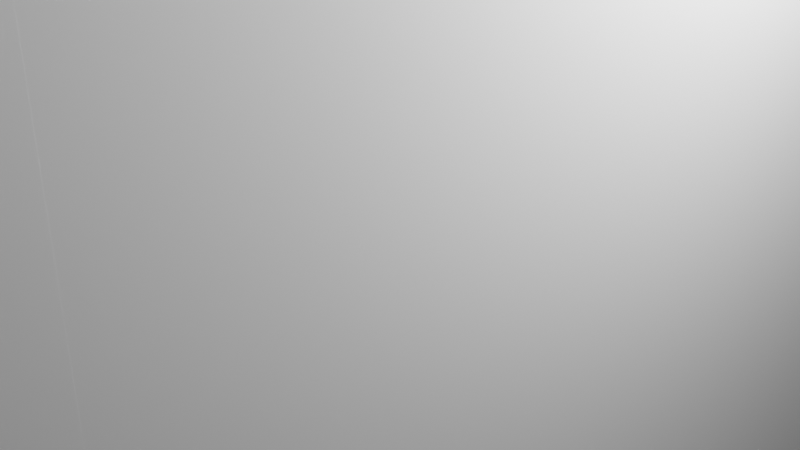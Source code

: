 # Source: Slaveliontrainer.blend  (saved by Blender 2.91.10; exported with 4.5.12 LTS)
import bpy
from mathutils import Matrix  # noqa: F401  (used for matrix-valued properties, if any)

bpy.ops.wm.read_factory_settings(use_empty=True)
scene = bpy.context.scene
scene.name = 'Scene'

# ---- collections
col_collection = bpy.data.collections.new('Collection'); scene.collection.children.link(col_collection)

# ---- world
world_world = bpy.data.worlds.new('World'); scene.world = world_world
world_world.use_nodes = True; world_world.node_tree.nodes.clear()
_N = world_world.node_tree.nodes; _L = world_world.node_tree.links
n0 = _N.new('ShaderNodeOutputWorld'); n0.name = 'World Output'; n0.location = (300, 300)
n1 = _N.new('ShaderNodeBackground'); n1.name = 'Background'; n1.location = (10, 300)
n1.inputs[0].default_value = (0.05088, 0.05088, 0.05088, 1.0)
_L.new(n1.outputs[0], n0.inputs[0])
n0.is_active_output = True
world_world.color = (0.05088, 0.05088, 0.05088)
world_world.use_sun_shadow = False
world_world.sun_shadow_jitter_overblur = 0.0

# ---- cameras
cam_camera = bpy.data.cameras.new('Camera')
cam_camera.clip_end = 100.0
cam_camera.ortho_scale = 7.314

# ---- lights
light_light = bpy.data.lights.new('Light', 'POINT')
light_light.transmission_factor = 0.0
light_light.energy = 1000.0
light_light.shadow_soft_size = 0.1
light_light.shadow_maximum_resolution = 0.006
light_light.use_absolute_resolution = True

# ---- meshes
me_w_rfel = bpy.data.meshes.new('Würfel')
me_w_rfel.from_pydata([(0.0, 0.0, -4.0), (0.0, 0.0, 4.0), (0.0, 8.0, -4.0), (0.0, 8.0, 4.0), (8.0, 0.0, -4.0), (8.0, 0.0, 4.0), (8.0, 8.0, -4.0), (8.0, 8.0, 4.0)], [], [(0, 1, 3, 2), (2, 3, 7, 6), (6, 7, 5, 4), (4, 5, 1, 0), (2, 6, 4, 0), (7, 3, 1, 5)])
_uv = me_w_rfel.uv_layers.new(name='UV-Map')
_uv.uv.foreach_set('vector', [0.5938, 0.5, 0.5938, 0.625, 0.4688, 0.625, 0.4688, 0.5, 0.4688, 0.5, 0.4688, 0.625, 0.3438, 0.625, 0.3438, 0.5, 0.8438, 0.5, 0.8438, 0.625, 0.7188, 0.625, 0.7188, 0.5, 0.7188, 0.5, 0.7188, 0.625, 0.5938, 0.625, 0.5938, 0.5, 0.5938, 0.625, 0.5938, 0.75, 0.7188, 0.75, 0.7188, 0.625, 0.4688, 0.75, 0.4688, 0.625, 0.5938, 0.625, 0.5938, 0.75])
me_w_rfel.use_remesh_fix_poles = True
me_w_rfel.use_remesh_preserve_attributes = False
me_w_rfel.use_mirror_vertex_groups = False
me_w_rfel.update()
me_w_rfel_001 = bpy.data.meshes.new('Würfel.001')
me_w_rfel_001.from_pydata([(2.0, -1.0, -11.0), (2.0, -1.0, 8.0), (2.0, 9.0, -11.0), (2.0, 9.0, 8.0), (7.0, -1.0, -11.0), (7.0, -1.0, 8.0), (7.0, 9.0, -11.0), (7.0, 9.0, 8.0)], [], [(0, 1, 3, 2), (2, 3, 7, 6), (6, 7, 5, 4), (4, 5, 1, 0), (2, 6, 4, 0), (7, 3, 1, 5)])
_uv = me_w_rfel_001.uv_layers.new(name='UV-Map')
_uv.uv.foreach_set('vector', [0.2344, 0.625, 0.2344, 0.9219, 0.07812, 0.9219, 0.07812, 0.625, 0.07812, 0.625, 0.07812, 0.9219, 0.0, 0.9219, 0.0, 0.625, 0.4688, 0.625, 0.4688, 0.9219, 0.3125, 0.9219, 0.3125, 0.625, 0.3125, 0.625, 0.3125, 0.9219, 0.2344, 0.9219, 0.2344, 0.625, 0.2344, 0.9219, 0.2344, 1.0, 0.3906, 1.0, 0.3906, 0.9219, 0.07812, 1.0, 0.07812, 0.9219, 0.2344, 0.9219, 0.2344, 1.0])
me_w_rfel_001.use_remesh_fix_poles = True
me_w_rfel_001.use_remesh_preserve_attributes = False
me_w_rfel_001.use_mirror_vertex_groups = False
me_w_rfel_001.update()
me_w_rfel_002 = bpy.data.meshes.new('Würfel.002')
me_w_rfel_002.from_pydata([(2.0, -2.0, -6.0), (2.0, -2.0, 3.0), (2.0, 3.0, -6.0), (2.0, 3.0, 3.0), (7.0, -2.0, -6.0), (7.0, -2.0, 3.0), (7.0, 3.0, -6.0), (7.0, 3.0, 3.0)], [], [(0, 1, 3, 2), (2, 3, 7, 6), (6, 7, 5, 4), (4, 5, 1, 0), (2, 6, 4, 0), (7, 3, 1, 5)])
_uv = me_w_rfel_002.uv_layers.new(name='UV-Map')
_uv.uv.foreach_set('vector', [0.7188, 0.2812, 0.7188, 0.4219, 0.6406, 0.4219, 0.6406, 0.2812, 0.6406, 0.2812, 0.6406, 0.4219, 0.5625, 0.4219, 0.5625, 0.2812, 0.875, 0.2812, 0.875, 0.4219, 0.7969, 0.4219, 0.7969, 0.2812, 0.7969, 0.2812, 0.7969, 0.4219, 0.7188, 0.4219, 0.7188, 0.2812, 0.7188, 0.4219, 0.7188, 0.5, 0.7969, 0.5, 0.7969, 0.4219, 0.6406, 0.5, 0.6406, 0.4219, 0.7188, 0.4219, 0.7188, 0.5])
me_w_rfel_002.use_remesh_fix_poles = True
me_w_rfel_002.use_remesh_preserve_attributes = False
me_w_rfel_002.use_mirror_vertex_groups = False
me_w_rfel_002.update()
me_w_rfel_003 = bpy.data.meshes.new('Würfel.003')
me_w_rfel_003.from_pydata([(2.0, -1.0, -6.0), (2.0, -1.0, 8.0), (2.0, 3.0, -6.0), (2.0, 3.0, 8.0), (7.0, -1.0, -6.0), (7.0, -1.0, 8.0), (7.0, 3.0, -6.0), (7.0, 3.0, 8.0)], [], [(0, 1, 3, 2), (2, 3, 7, 6), (6, 7, 5, 4), (4, 5, 1, 0), (2, 6, 4, 0), (7, 3, 1, 5)])
_uv = me_w_rfel_003.uv_layers.new(name='UV-Map')
_uv.uv.foreach_set('vector', [0.4219, 0.2031, 0.4219, 0.4219, 0.3594, 0.4219, 0.3594, 0.2031, 0.3594, 0.2031, 0.3594, 0.4219, 0.2812, 0.4219, 0.2812, 0.2031, 0.5625, 0.2031, 0.5625, 0.4219, 0.5, 0.4219, 0.5, 0.2031, 0.5, 0.2031, 0.5, 0.4219, 0.4219, 0.4219, 0.4219, 0.2031, 0.4219, 0.4219, 0.4219, 0.5, 0.4844, 0.5, 0.4844, 0.4219, 0.3594, 0.5, 0.3594, 0.4219, 0.4219, 0.4219, 0.4219, 0.5])
me_w_rfel_003.use_remesh_fix_poles = True
me_w_rfel_003.use_remesh_preserve_attributes = False
me_w_rfel_003.use_mirror_vertex_groups = False
me_w_rfel_003.update()
me_w_rfel_004 = bpy.data.meshes.new('Würfel.004')
me_w_rfel_004.from_pydata([(2.0, -2.0, -6.0), (2.0, -2.0, 8.0), (2.0, 2.0, -6.0), (2.0, 2.0, 8.0), (7.0, -2.0, -6.0), (7.0, -2.0, 8.0), (7.0, 2.0, -6.0), (7.0, 2.0, 8.0)], [], [(0, 1, 3, 2), (2, 3, 7, 6), (6, 7, 5, 4), (4, 5, 1, 0), (2, 6, 4, 0), (7, 3, 1, 5)])
_uv = me_w_rfel_004.uv_layers.new(name='UV-Map')
_uv.uv.foreach_set('vector', [0.1406, 0.3281, 0.1406, 0.5469, 0.07812, 0.5469, 0.07812, 0.3281, 0.07812, 0.3281, 0.07812, 0.5469, 0.0, 0.5469, 0.0, 0.3281, 0.2812, 0.3281, 0.2812, 0.5469, 0.2188, 0.5469, 0.2188, 0.3281, 0.2188, 0.3281, 0.2188, 0.5469, 0.1406, 0.5469, 0.1406, 0.3281, 0.1406, 0.5469, 0.1406, 0.625, 0.2031, 0.625, 0.2031, 0.5469, 0.07812, 0.625, 0.07812, 0.5469, 0.1406, 0.5469, 0.1406, 0.625])
me_w_rfel_004.use_remesh_fix_poles = True
me_w_rfel_004.use_remesh_preserve_attributes = False
me_w_rfel_004.use_mirror_vertex_groups = False
me_w_rfel_004.update()
me_w_rfel_005 = bpy.data.meshes.new('Würfel.005')
me_w_rfel_005.from_pydata([(2.0, -2.0, -6.0), (2.0, -2.0, 3.0), (2.0, 3.0, -6.0), (2.0, 3.0, 3.0), (7.0, -2.0, -6.0), (7.0, -2.0, 3.0), (7.0, 3.0, -6.0), (7.0, 3.0, 3.0)], [], [(0, 1, 3, 2), (2, 3, 7, 6), (6, 7, 5, 4), (4, 5, 1, 0), (2, 6, 4, 0), (7, 3, 1, 5)])
_uv = me_w_rfel_005.uv_layers.new(name='UV-Map')
_uv.uv.foreach_set('vector', [0.625, 0.7812, 0.625, 0.9219, 0.5469, 0.9219, 0.5469, 0.7812, 0.5469, 0.7812, 0.5469, 0.9219, 0.4688, 0.9219, 0.4688, 0.7812, 0.7812, 0.7812, 0.7812, 0.9219, 0.7031, 0.9219, 0.7031, 0.7812, 0.7031, 0.7812, 0.7031, 0.9219, 0.625, 0.9219, 0.625, 0.7812, 0.625, 0.9219, 0.625, 1.0, 0.7031, 1.0, 0.7031, 0.9219, 0.5469, 1.0, 0.5469, 0.9219, 0.625, 0.9219, 0.625, 1.0])
me_w_rfel_005.use_remesh_fix_poles = True
me_w_rfel_005.use_remesh_preserve_attributes = False
me_w_rfel_005.use_mirror_vertex_groups = False
me_w_rfel_005.update()
arm_skelett = bpy.data.armatures.new('Skelett')  # bones are not reproduced
arm_skelett_001 = bpy.data.armatures.new('Skelett.001')  # bones are not reproduced
arm_skelett_002 = bpy.data.armatures.new('Skelett.002')  # bones are not reproduced
arm_skelett_003 = bpy.data.armatures.new('Skelett.003')  # bones are not reproduced
arm_skelett_004 = bpy.data.armatures.new('Skelett.004')  # bones are not reproduced

# ---- objects
ob_cube_001 = bpy.data.objects.new('cube.001', me_w_rfel)
ob_cube_002 = bpy.data.objects.new('cube.002', me_w_rfel_001)
ob_cube_003 = bpy.data.objects.new('cube.003', me_w_rfel_002)
ob_cube_004 = bpy.data.objects.new('cube.004', me_w_rfel_003)
ob_cube_005 = bpy.data.objects.new('cube.005', me_w_rfel_004)
ob_cube = bpy.data.objects.new('cube', me_w_rfel_005)
ob_skelett = bpy.data.objects.new('Skelett', arm_skelett)
ob_skelett_001 = bpy.data.objects.new('Skelett.001', arm_skelett_001)
ob_skelett_002 = bpy.data.objects.new('Skelett.002', arm_skelett_002)
ob_skelett_003 = bpy.data.objects.new('Skelett.003', arm_skelett_003)
ob_skelett_004 = bpy.data.objects.new('Skelett.004', arm_skelett_004)
ob_light = bpy.data.objects.new('Light', light_light)
ob_camera = bpy.data.objects.new('Camera', cam_camera)

# ---- transforms, parenting, visibility, modifiers, constraints
ob_cube_001.parent = ob_skelett
ob_cube_001.matrix_parent_inverse = Matrix(((0.5213, -0.0, 0.0, -0.0), (-0.0, 0.5213, -0.0, 0.0), (0.0, -0.0, 0.5213, -1.567), (-0.0, 0.0, -0.0, 1.0)))
ob_cube_001.location = (-1.997, 2.116, 5.343)
ob_cube_001.rotation_euler = (0.0, 0.0, -1.571)
ob_cube_001.scale = (0.4916, 0.4916, 0.4916)
ob_cube_001.lineart.crease_threshold = 0.0
_vg = ob_cube_001.vertex_groups.new(name='Bone')
_vg.add([0, 1, 2, 3, 4, 5, 6, 7], 1.0, 'REPLACE')
_m = ob_cube_001.modifiers.new('Skelett', 'ARMATURE')
_m.object = ob_skelett
ob_cube_002.location = (-1.997, 2.116, -0.3078)
ob_cube_002.rotation_euler = (0.0, 0.0, -1.571)
ob_cube_002.scale = (0.4916, 0.4916, 0.4916)
ob_cube_002.lineart.crease_threshold = 0.0
ob_cube_003.parent = ob_skelett_003
ob_cube_003.matrix_parent_inverse = Matrix(((-0.5212, 0.0, -0.004832, -0.8106), (0.0, 0.5213, -0.0, 0.0), (0.004832, -0.0, -0.5212, -2.895), (0.0, -0.0, 0.0, 1.0)))
ob_cube_003.location = (-1.997, 2.116, -7.191)
ob_cube_003.rotation_euler = (0.0, 0.0, -1.571)
ob_cube_003.scale = (0.4916, 0.4916, 0.4916)
ob_cube_003.lineart.crease_threshold = 0.0
_vg = ob_cube_003.vertex_groups.new(name='Bone')
_vg.add([0, 1, 2, 3, 4, 5, 6, 7], 1.0, 'REPLACE')
_m = ob_cube_003.modifiers.new('Skelett', 'ARMATURE')
_m.object = ob_skelett_003
ob_cube_004.parent = ob_skelett_002
ob_cube_004.matrix_parent_inverse = Matrix(((-0.5212, 0.0, -0.004832, -1.278), (-0.0, 0.5213, -0.0, -0.0), (0.004832, -0.0, -0.5212, 1.579), (0.0, -0.0, 0.0, 1.0)))
ob_cube_004.location = (-3.964, 2.116, -0.3078)
ob_cube_004.rotation_euler = (0.0, 0.0, -1.571)
ob_cube_004.scale = (0.4916, 0.4916, 0.4916)
ob_cube_004.lineart.crease_threshold = 0.0
_vg = ob_cube_004.vertex_groups.new(name='Bone')
_vg.add([0, 1, 2, 3, 4, 5, 6, 7], 1.0, 'REPLACE')
_m = ob_cube_004.modifiers.new('Skelett', 'ARMATURE')
_m.object = ob_skelett_002
ob_cube_005.parent = ob_skelett_001
ob_cube_005.matrix_parent_inverse = Matrix(((-0.5212, 0.0, -0.004832, 1.285), (-0.0, 0.5213, -0.0, -0.0), (0.004832, -0.0, -0.5212, 1.556), (0.0, -0.0, 0.0, 1.0)))
ob_cube_005.location = (3.411, 2.115, -0.3078)
ob_cube_005.rotation_euler = (0.0, 0.0, -1.571)
ob_cube_005.scale = (0.4916, 0.4916, 0.4916)
ob_cube_005.lineart.crease_threshold = 0.0
_vg = ob_cube_005.vertex_groups.new(name='Bone')
_vg.add([0, 1, 2, 3, 4, 5, 6, 7], 1.0, 'REPLACE')
_m = ob_cube_005.modifiers.new('Skelett', 'ARMATURE')
_m.object = ob_skelett_001
ob_cube.parent = ob_skelett_004
ob_cube.matrix_parent_inverse = Matrix(((-0.5212, 0.0, -0.004832, 0.8415), (0.0, 0.5213, -0.0, -0.0), (0.004832, 0.0, -0.5212, -2.91), (0.0, -0.0, 0.0, 1.0)))
ob_cube.location = (1.445, 2.115, -7.191)
ob_cube.rotation_euler = (0.0, 0.0, -1.571)
ob_cube.scale = (0.4916, 0.4916, 0.4916)
ob_cube.lineart.crease_threshold = 0.0
_vg = ob_cube.vertex_groups.new(name='Bone')
_vg.add([0, 1, 2, 3, 4, 5, 6, 7], 1.0, 'REPLACE')
_m = ob_cube.modifiers.new('Skelett', 'ARMATURE')
_m.object = ob_skelett_004
ob_skelett.location = (0.0, 0.0, 3.007)
ob_skelett.scale = (1.918, 1.918, 1.918)
ob_skelett.show_in_front = True
ob_skelett.lineart.crease_threshold = 0.0
ob_skelett_001.location = (2.438, 0.0, 3.007)
ob_skelett_001.rotation_euler = (-0.0, 3.132, -0.0)
ob_skelett_001.scale = (1.918, 1.918, 1.918)
ob_skelett_001.show_in_front = True
ob_skelett_001.lineart.crease_threshold = 0.0
ob_skelett_002.location = (-2.479, 0.0, 3.007)
ob_skelett_002.rotation_euler = (-0.0, 3.132, -0.0)
ob_skelett_002.scale = (1.918, 1.918, 1.918)
ob_skelett_002.show_in_front = True
ob_skelett_002.lineart.crease_threshold = 0.0
ob_skelett_003.location = (-1.504, 0.0, -5.567)
ob_skelett_003.rotation_euler = (-0.0, 3.132, -0.0)
ob_skelett_003.scale = (1.918, 1.918, 1.918)
ob_skelett_003.show_in_front = True
ob_skelett_003.lineart.crease_threshold = 0.0
ob_skelett_004.location = (1.666, 0.0, -5.567)
ob_skelett_004.rotation_euler = (-0.0, 3.132, -0.0)
ob_skelett_004.scale = (1.918, 1.918, 1.918)
ob_skelett_004.show_in_front = True
ob_skelett_004.lineart.crease_threshold = 0.0
ob_light.location = (0.4637, -1.855, 0.6283)
ob_light.rotation_euler = (0.6503, 0.05522, 0.2956)
ob_light.scale = (0.4916, 0.4916, 0.4916)
ob_light.lock_rotations_4d = False
ob_light.empty_display_type = 'ARROWS'
ob_light.color = (0.0, 0.0, 0.0, 0.0)
ob_light.lineart.crease_threshold = 0.0
ob_camera.location = (-3.436, -3.469, 0.1634)
ob_camera.rotation_euler = (1.109, -0.0, -0.7559)
ob_camera.scale = (0.4916, 0.4916, 0.4916)
ob_camera.lock_rotations_4d = False
ob_camera.empty_display_type = 'ARROWS'
ob_camera.color = (0.0, 0.0, 0.0, 0.0)
ob_camera.display_type = 'WIRE'
ob_camera.lineart.crease_threshold = 0.0

# ---- collection membership
scene.collection.objects.link(ob_cube_001)
scene.collection.objects.link(ob_cube_002)
scene.collection.objects.link(ob_cube_003)
scene.collection.objects.link(ob_cube_004)
scene.collection.objects.link(ob_cube_005)
scene.collection.objects.link(ob_cube)
scene.collection.objects.link(ob_skelett)
scene.collection.objects.link(ob_skelett_001)
scene.collection.objects.link(ob_skelett_002)
scene.collection.objects.link(ob_skelett_003)
scene.collection.objects.link(ob_skelett_004)
col_collection.objects.link(ob_light)
col_collection.objects.link(ob_camera)

# ---- scene / render settings (as saved in the file)
scene.camera = ob_camera
scene.frame_start = 1; scene.frame_end = 300; scene.frame_set(300)
scene.render.engine = 'BLENDER_EEVEE_NEXT'
scene.cycles.use_denoising = False
scene.cycles.samples = 128
scene.cycles.sampling_pattern = 'TABULATED_SOBOL'
scene.cycles.use_adaptive_sampling = False
scene.cycles.use_light_tree = False
scene.view_settings.view_transform = 'Filmic'
bpy.context.view_layer.update()
